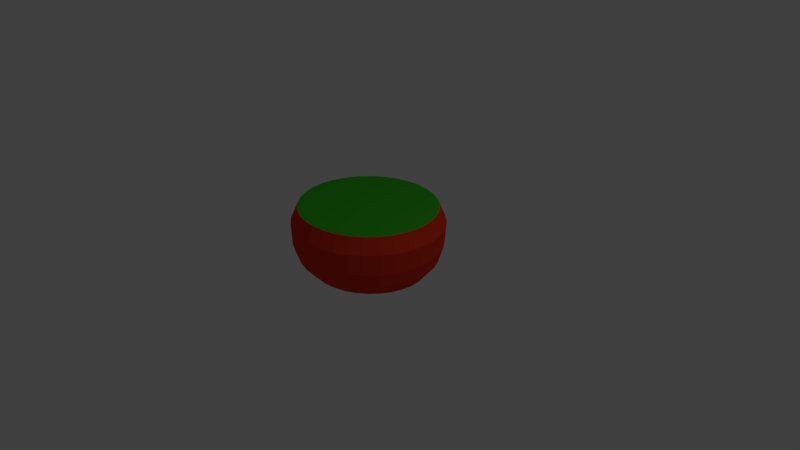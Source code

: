 # Source: 1stTom.blend  (saved by Blender 2.79.0; exported with 4.5.12 LTS)
import bpy
from mathutils import Matrix  # noqa: F401  (used for matrix-valued properties, if any)

bpy.ops.wm.read_factory_settings(use_empty=True)
scene = bpy.context.scene
scene.name = 'Scene'

# ---- collections
col_collection_1 = bpy.data.collections.new('Collection 1'); scene.collection.children.link(col_collection_1)

# ---- materials (node trees are filled in below, after node groups)
mat_leaf = bpy.data.materials.new('LEAF')
mat_leaf.alpha_threshold = 0.0
mat_leaf.use_transparent_shadow = False
mat_leaf.diffuse_color = (0.0406, 0.4672, 0.01761, 1.0)
mat_leaf.roughness = 0.5
mat_leaf.specular_intensity = 0.0
mat_tom = bpy.data.materials.new('TOM')
mat_tom.alpha_threshold = 0.0
mat_tom.use_transparent_shadow = False
mat_tom.diffuse_color = (0.8, 0.04306, 0.01441, 1.0)
mat_tom.roughness = 0.5

# ---- material node trees

# ---- world
world_world = bpy.data.worlds.new('World'); scene.world = world_world
world_world.color = (0.05088, 0.05088, 0.05088)
world_world.use_sun_shadow = False
world_world.sun_shadow_jitter_overblur = 0.0
world_world.cycles.sampling_method = 'MANUAL'

# ---- cameras
cam_camera = bpy.data.cameras.new('Camera')
cam_camera.clip_end = 100.0
cam_camera.lens = 35.0
cam_camera.sensor_width = 32.0
cam_camera.sensor_height = 18.0
cam_camera.ortho_scale = 7.314
cam_camera.dof.focus_distance = 0.0
cam_camera.dof.aperture_fstop = 128.0

# ---- lights
light_lamp = bpy.data.lights.new('Lamp', 'POINT')
light_lamp.transmission_factor = 0.0
light_lamp.cutoff_distance = 30.0
light_lamp.energy = 100.0
light_lamp.shadow_buffer_clip_start = 1.001
light_lamp.shadow_soft_size = 0.1
light_lamp.shadow_maximum_resolution = 0.006
light_lamp.use_absolute_resolution = True

# ---- meshes
me_cylinder = bpy.data.meshes.new('Cylinder')
me_cylinder.from_pydata([(1.121e-07, 0.1752, -0.3077), (0.03583, 0.1719, -0.3077), (0.07029, 0.1619, -0.3077), (0.102, 0.1457, -0.3077), (0.1299, 0.1239, -0.3077), (0.1527, 0.09735, -0.3077), (0.1697, 0.06705, -0.3077), (0.1801, 0.03418, -0.3077), (0.1837, 2.492e-07, -0.3077), (0.1801, -0.03418, -0.3077), (0.1697, -0.06705, -0.3077), (0.1527, -0.09735, -0.3077), (0.1299, -0.1239, -0.3077), (0.102, -0.1457, -0.3077), (0.07029, -0.1619, -0.3077), (0.03583, -0.1719, -0.3077), (5.22e-08, -0.1752, -0.3077), (-0.03583, -0.1719, -0.3077), (-0.07029, -0.1619, -0.3077), (-0.102, -0.1457, -0.3077), (-0.1299, -0.1239, -0.3077), (-0.1527, -0.09735, -0.3077), (-0.1697, -0.06705, -0.3077), (-0.1801, -0.03418, -0.3077), (-0.1837, 4.052e-07, -0.3077), (-0.1801, 0.03418, -0.3077), (-0.1697, 0.06705, -0.3077), (-0.1527, 0.09735, -0.3077), (-0.1299, 0.1239, -0.3077), (-0.102, 0.1457, -0.3077), (-0.07029, 0.1619, -0.3077), (-0.03583, 0.1719, -0.3077), (5.257e-08, 0.7359, -0.1462), (0.1526, 0.7217, -0.1462), (0.2993, 0.6799, -0.1462), (0.4345, 0.6118, -0.1462), (0.5531, 0.5203, -0.1462), (0.6503, 0.4088, -0.1462), (0.7226, 0.2816, -0.1462), (0.7671, 0.1436, -0.1462), (0.7822, 1.248e-07, -0.1462), (0.7671, -0.1436, -0.1462), (0.7226, -0.2816, -0.1462), (0.6503, -0.4088, -0.1462), (0.5531, -0.5203, -0.1462), (0.4345, -0.6118, -0.1462), (0.2993, -0.6799, -0.1462), (0.1526, -0.7217, -0.1462), (-2.023e-07, -0.7359, -0.1462), (-0.1526, -0.7217, -0.1462), (-0.2993, -0.6799, -0.1462), (-0.4345, -0.6118, -0.1462), (-0.5531, -0.5203, -0.1462), (-0.6503, -0.4088, -0.1462), (-0.7226, -0.2816, -0.1462), (-0.7671, -0.1436, -0.1462), (-0.7822, 7.798e-07, -0.1462), (-0.7671, 0.1436, -0.1462), (-0.7226, 0.2816, -0.1462), (-0.6503, 0.4088, -0.1462), (-0.5531, 0.5203, -0.1462), (-0.4345, 0.6118, -0.1462), (-0.2993, 0.6799, -0.1462), (-0.1526, 0.7217, -0.1462), (1.115e-08, 0.884, 0.01681), (0.1789, 0.867, 0.01681), (0.3509, 0.8167, 0.01681), (0.5095, 0.735, 0.01681), (0.6484, 0.625, 0.01681), (0.7625, 0.4911, 0.01681), (0.8472, 0.3383, 0.01681), (0.8994, 0.1725, 0.01681), (0.917, 1.125e-07, 0.01681), (0.8994, -0.1725, 0.01681), (0.8472, -0.3383, 0.01681), (0.7625, -0.4911, 0.01681), (0.6484, -0.625, 0.01681), (0.5095, -0.735, 0.01681), (0.3509, -0.8167, 0.01681), (0.1789, -0.867, 0.01681), (-2.877e-07, -0.884, 0.01681), (-0.1789, -0.867, 0.01681), (-0.3509, -0.8167, 0.01681), (-0.5095, -0.735, 0.01681), (-0.6484, -0.625, 0.01681), (-0.7625, -0.4911, 0.01681), (-0.8472, -0.3383, 0.01681), (-0.8994, -0.1724, 0.01681), (-0.917, 8.87e-07, 0.01681), (-0.8994, 0.1725, 0.01681), (-0.8472, 0.3383, 0.01681), (-0.7625, 0.4911, 0.01681), (-0.6484, 0.625, 0.01681), (-0.5095, 0.735, 0.01681), (-0.3509, 0.8167, 0.01681), (-0.1789, 0.867, 0.01681), (6.391e-09, 0.9635, 0.2239), (0.1897, 0.9449, 0.2239), (0.3721, 0.8901, 0.2239), (0.5402, 0.8011, 0.2239), (0.6876, 0.6813, 0.2239), (0.8085, 0.5353, 0.2239), (0.8984, 0.3687, 0.2239), (0.9537, 0.188, 0.2239), (0.9724, 8.274e-08, 0.2239), (0.9537, -0.188, 0.2239), (0.8984, -0.3687, 0.2239), (0.8085, -0.5353, 0.2239), (0.6876, -0.6813, 0.2239), (0.5402, -0.8011, 0.2239), (0.3721, -0.8901, 0.2239), (0.1897, -0.9449, 0.2239), (-3.105e-07, -0.9635, 0.2239), (-0.1897, -0.9449, 0.2239), (-0.3721, -0.8901, 0.2239), (-0.5402, -0.8011, 0.2239), (-0.6876, -0.6813, 0.2239), (-0.8085, -0.5353, 0.2239), (-0.8984, -0.3687, 0.2239), (-0.9537, -0.188, 0.2239), (-0.9724, 9.403e-07, 0.2239), (-0.9537, 0.188, 0.2239), (-0.8984, 0.3687, 0.2239), (-0.8085, 0.5353, 0.2239), (-0.6876, 0.6813, 0.2239), (-0.5402, 0.8011, 0.2239), (-0.3721, 0.8901, 0.2239), (-0.1897, 0.9449, 0.2239), (0.1773, 0.8646, 0.7019), (0.3478, 0.8144, 0.7019), (0.505, 0.733, 0.7019), (0.6427, 0.6234, 0.7019), (0.7557, 0.4898, 0.7019), (0.8397, 0.3374, 0.7019), (0.8915, 0.172, 0.7019), (0.9089, 1.025e-07, 0.7019), (0.8915, -0.172, 0.7019), (0.8397, -0.3374, 0.7019), (0.7557, -0.4898, 0.7019), (0.6427, -0.6234, 0.7019), (0.505, -0.733, 0.7019), (0.3478, -0.8144, 0.7019), (0.1773, -0.8646, 0.7019), (-2.854e-07, -0.8816, 0.7019), (-0.1773, -0.8646, 0.7019), (-0.3478, -0.8144, 0.7019), (-0.505, -0.733, 0.7019), (-0.6427, -0.6234, 0.7019), (-0.7558, -0.4898, 0.7019), (-0.8397, -0.3374, 0.7019), (-0.8915, -0.172, 0.7019), (-0.9089, 8.872e-07, 0.7019), (-0.8915, 0.172, 0.7019), (-0.8397, 0.3374, 0.7019), (-0.7557, 0.4898, 0.7019), (-0.6427, 0.6234, 0.7019), (-0.505, 0.733, 0.7019), (-0.3478, 0.8144, 0.7019), (-0.1773, 0.8646, 0.7019), (1.081e-08, 0.8816, 0.7019), (0.1951, 0.9512, 0.4969), (0.3827, 0.896, 0.4969), (0.5556, 0.8064, 0.4969), (0.7071, 0.6858, 0.4969), (0.8315, 0.5388, 0.4969), (0.9239, 0.3711, 0.4969), (0.9808, 0.1892, 0.4969), (1.0, 8.239e-08, 0.4969), (0.9808, -0.1892, 0.4969), (0.9239, -0.3711, 0.4969), (0.8315, -0.5388, 0.4969), (0.7071, -0.6858, 0.4969), (0.5556, -0.8064, 0.4969), (0.3827, -0.896, 0.4969), (0.1951, -0.9512, 0.4969), (-3.258e-07, -0.9698, 0.4969), (-0.1951, -0.9512, 0.4969), (-0.3827, -0.896, 0.4969), (-0.5556, -0.8064, 0.4969), (-0.7071, -0.6858, 0.4969), (-0.8315, -0.5388, 0.4969), (-0.9239, -0.3711, 0.4969), (-0.9808, -0.1892, 0.4969), (-1.0, 9.456e-07, 0.4969), (-0.9808, 0.1892, 0.4969), (-0.9239, 0.3711, 0.4969), (-0.8315, 0.5388, 0.4969), (-0.7071, 0.6858, 0.4969), (-0.5556, 0.8064, 0.4969), (-0.3827, 0.896, 0.4969), (-0.1951, 0.9512, 0.4969), (0.0, 0.9698, 0.4969), (0.09566, 0.4871, -0.2518), (0.1876, 0.4589, -0.2518), (0.2724, 0.413, -0.2518), (0.3467, 0.3512, -0.2518), (0.4077, 0.2759, -0.2518), (0.453, 0.1901, -0.2518), (0.4809, 0.0969, -0.2518), (0.4903, 1.741e-07, -0.2518), (0.4809, -0.0969, -0.2518), (0.453, -0.1901, -0.2518), (0.4077, -0.2759, -0.2518), (0.3467, -0.3512, -0.2518), (0.2724, -0.413, -0.2518), (0.1876, -0.4589, -0.2518), (0.09566, -0.4871, -0.2518), (-7.625e-08, -0.4967, -0.2518), (-0.09566, -0.4871, -0.2518), (-0.1876, -0.4589, -0.2518), (-0.2724, -0.413, -0.2518), (-0.3467, -0.3512, -0.2518), (-0.4077, -0.2759, -0.2518), (-0.453, -0.1901, -0.2518), (-0.4809, -0.0969, -0.2518), (-0.4903, 6.162e-07, -0.2518), (-0.4809, 0.0969, -0.2518), (-0.453, 0.1901, -0.2518), (-0.4077, 0.2759, -0.2518), (-0.3467, 0.3512, -0.2518), (-0.2724, 0.413, -0.2518), (-0.1876, 0.4589, -0.2518), (-0.09565, 0.4871, -0.2518), (8.351e-08, 0.4967, -0.2518)], [], [(0, 1, 2, 3, 4, 5, 6, 7, 8, 9, 10, 11, 12, 13, 14, 15, 16, 17, 18, 19, 20, 21, 22, 23, 24, 25, 26, 27, 28, 29, 30, 31), (222, 63, 32, 223), (221, 62, 63, 222), (220, 61, 62, 221), (219, 60, 61, 220), (218, 59, 60, 219), (217, 58, 59, 218), (216, 57, 58, 217), (215, 56, 57, 216), (214, 55, 56, 215), (213, 54, 55, 214), (212, 53, 54, 213), (211, 52, 53, 212), (210, 51, 52, 211), (209, 50, 51, 210), (208, 49, 50, 209), (207, 48, 49, 208), (206, 47, 48, 207), (205, 46, 47, 206), (204, 45, 46, 205), (203, 44, 45, 204), (202, 43, 44, 203), (201, 42, 43, 202), (200, 41, 42, 201), (199, 40, 41, 200), (198, 39, 40, 199), (197, 38, 39, 198), (196, 37, 38, 197), (195, 36, 37, 196), (194, 35, 36, 195), (193, 34, 35, 194), (192, 33, 34, 193), (223, 32, 33, 192), (63, 95, 64, 32), (62, 94, 95, 63), (61, 93, 94, 62), (60, 92, 93, 61), (59, 91, 92, 60), (58, 90, 91, 59), (57, 89, 90, 58), (56, 88, 89, 57), (55, 87, 88, 56), (54, 86, 87, 55), (53, 85, 86, 54), (52, 84, 85, 53), (51, 83, 84, 52), (50, 82, 83, 51), (49, 81, 82, 50), (48, 80, 81, 49), (47, 79, 80, 48), (46, 78, 79, 47), (45, 77, 78, 46), (44, 76, 77, 45), (43, 75, 76, 44), (42, 74, 75, 43), (41, 73, 74, 42), (40, 72, 73, 41), (39, 71, 72, 40), (38, 70, 71, 39), (37, 69, 70, 38), (36, 68, 69, 37), (35, 67, 68, 36), (34, 66, 67, 35), (33, 65, 66, 34), (32, 64, 65, 33), (95, 127, 96, 64), (94, 126, 127, 95), (93, 125, 126, 94), (92, 124, 125, 93), (91, 123, 124, 92), (90, 122, 123, 91), (89, 121, 122, 90), (88, 120, 121, 89), (87, 119, 120, 88), (86, 118, 119, 87), (85, 117, 118, 86), (84, 116, 117, 85), (83, 115, 116, 84), (82, 114, 115, 83), (81, 113, 114, 82), (80, 112, 113, 81), (79, 111, 112, 80), (78, 110, 111, 79), (77, 109, 110, 78), (76, 108, 109, 77), (75, 107, 108, 76), (74, 106, 107, 75), (73, 105, 106, 74), (72, 104, 105, 73), (71, 103, 104, 72), (70, 102, 103, 71), (69, 101, 102, 70), (68, 100, 101, 69), (67, 99, 100, 68), (66, 98, 99, 67), (65, 97, 98, 66), (64, 96, 97, 65), (190, 158, 159, 191), (189, 157, 158, 190), (188, 156, 157, 189), (187, 155, 156, 188), (186, 154, 155, 187), (185, 153, 154, 186), (184, 152, 153, 185), (183, 151, 152, 184), (182, 150, 151, 183), (181, 149, 150, 182), (180, 148, 149, 181), (179, 147, 148, 180), (178, 146, 147, 179), (177, 145, 146, 178), (176, 144, 145, 177), (175, 143, 144, 176), (174, 142, 143, 175), (173, 141, 142, 174), (172, 140, 141, 173), (171, 139, 140, 172), (170, 138, 139, 171), (169, 137, 138, 170), (168, 136, 137, 169), (167, 135, 136, 168), (166, 134, 135, 167), (165, 133, 134, 166), (164, 132, 133, 165), (163, 131, 132, 164), (162, 130, 131, 163), (161, 129, 130, 162), (160, 128, 129, 161), (191, 159, 128, 160), (96, 191, 160, 97), (97, 160, 161, 98), (98, 161, 162, 99), (99, 162, 163, 100), (100, 163, 164, 101), (101, 164, 165, 102), (102, 165, 166, 103), (103, 166, 167, 104), (104, 167, 168, 105), (105, 168, 169, 106), (106, 169, 170, 107), (107, 170, 171, 108), (108, 171, 172, 109), (109, 172, 173, 110), (110, 173, 174, 111), (111, 174, 175, 112), (112, 175, 176, 113), (113, 176, 177, 114), (114, 177, 178, 115), (115, 178, 179, 116), (116, 179, 180, 117), (117, 180, 181, 118), (118, 181, 182, 119), (119, 182, 183, 120), (120, 183, 184, 121), (121, 184, 185, 122), (122, 185, 186, 123), (123, 186, 187, 124), (124, 187, 188, 125), (125, 188, 189, 126), (126, 189, 190, 127), (127, 190, 191, 96), (0, 223, 192, 1), (1, 192, 193, 2), (2, 193, 194, 3), (3, 194, 195, 4), (4, 195, 196, 5), (5, 196, 197, 6), (6, 197, 198, 7), (7, 198, 199, 8), (8, 199, 200, 9), (9, 200, 201, 10), (10, 201, 202, 11), (11, 202, 203, 12), (12, 203, 204, 13), (13, 204, 205, 14), (14, 205, 206, 15), (15, 206, 207, 16), (16, 207, 208, 17), (17, 208, 209, 18), (18, 209, 210, 19), (19, 210, 211, 20), (20, 211, 212, 21), (21, 212, 213, 22), (22, 213, 214, 23), (23, 214, 215, 24), (24, 215, 216, 25), (25, 216, 217, 26), (26, 217, 218, 27), (27, 218, 219, 28), (28, 219, 220, 29), (29, 220, 221, 30), (30, 221, 222, 31), (31, 222, 223, 0), (157, 156, 155, 154, 153, 152, 151, 150, 149, 148, 147, 146, 145, 144, 143, 142, 141, 140, 139, 138, 137, 136, 135, 134, 133, 132, 131, 130, 129, 128, 159, 158)])
me_cylinder.polygons.foreach_set('material_index', [1, 1, 1, 1, 1, 1, 1, 1, 1, 1, 1, 1, 1, 1, 1, 1, 1, 1, 1, 1, 1, 1, 1, 1, 1, 1, 1, 1, 1, 1, 1, 1, 1, 1, 1, 1, 1, 1, 1, 1, 1, 1, 1, 1, 1, 1, 1, 1, 1, 1, 1, 1, 1, 1, 1, 1, 1, 1, 1, 1, 1, 1, 1, 1, 1, 1, 1, 1, 1, 1, 1, 1, 1, 1, 1, 1, 1, 1, 1, 1, 1, 1, 1, 1, 1, 1, 1, 1, 1, 1, 1, 1, 1, 1, 1, 1, 1, 1, 1, 1, 1, 1, 1, 1, 1, 1, 1, 1, 1, 1, 1, 1, 1, 1, 1, 1, 1, 1, 1, 1, 1, 1, 1, 1, 1, 1, 1, 1, 1, 1, 1, 1, 1, 1, 1, 1, 1, 1, 1, 1, 1, 1, 1, 1, 1, 1, 1, 1, 1, 1, 1, 1, 1, 1, 1, 1, 1, 1, 1, 1, 1, 1, 1, 1, 1, 1, 1, 1, 1, 1, 1, 1, 1, 1, 1, 1, 1, 1, 1, 1, 1, 1, 1, 1, 1, 1, 1, 1, 1, 1, 1, 1, 1, 0])
_uv = me_cylinder.uv_layers.new(name='UVMap')
_uv.uv.foreach_set('vector', [0.7722, 0.2266, 0.7712, 0.2163, 0.7684, 0.2063, 0.7637, 0.1971, 0.7574, 0.189, 0.7497, 0.1824, 0.741, 0.1775, 0.7315, 0.1744, 0.7216, 0.1734, 0.7117, 0.1744, 0.7022, 0.1774, 0.6934, 0.1823, 0.6857, 0.1889, 0.6794, 0.1969, 0.6747, 0.2061, 0.6718, 0.2161, 0.6708, 0.2265, 0.6717, 0.2368, 0.6746, 0.2468, 0.6793, 0.256, 0.6856, 0.2641, 0.6932, 0.2707, 0.702, 0.2756, 0.7115, 0.2787, 0.7214, 0.2797, 0.7313, 0.2787, 0.7408, 0.2757, 0.7496, 0.2708, 0.7573, 0.2642, 0.7636, 0.2562, 0.7683, 0.247, 0.7712, 0.237, 0.8624, 0.2545, 0.9302, 0.2711, 0.9344, 0.2269, 0.8652, 0.2268, 0.8542, 0.2811, 0.9181, 0.3135, 0.9302, 0.2711, 0.8624, 0.2545, 0.8408, 0.3056, 0.8983, 0.3526, 0.9181, 0.3135, 0.8542, 0.2811, 0.8229, 0.3271, 0.8718, 0.3869, 0.8983, 0.3526, 0.8408, 0.3056, 0.8011, 0.3447, 0.8394, 0.4149, 0.8718, 0.3869, 0.8229, 0.3271, 0.7762, 0.3577, 0.8026, 0.4358, 0.8394, 0.4149, 0.8011, 0.3447, 0.7493, 0.3658, 0.7626, 0.4486, 0.8026, 0.4358, 0.7762, 0.3577, 0.7212, 0.3684, 0.7211, 0.4529, 0.7626, 0.4486, 0.7493, 0.3658, 0.6932, 0.3657, 0.6795, 0.4485, 0.7211, 0.4529, 0.7212, 0.3684, 0.6662, 0.3575, 0.6396, 0.4355, 0.6795, 0.4485, 0.6932, 0.3657, 0.6414, 0.3444, 0.6028, 0.4145, 0.6396, 0.4355, 0.6662, 0.3575, 0.6197, 0.3267, 0.5706, 0.3863, 0.6028, 0.4145, 0.6414, 0.3444, 0.6018, 0.3052, 0.5442, 0.352, 0.5706, 0.3863, 0.6197, 0.3267, 0.5886, 0.2806, 0.5246, 0.3128, 0.5442, 0.352, 0.6018, 0.3052, 0.5805, 0.254, 0.5126, 0.2703, 0.5246, 0.3128, 0.5886, 0.2806, 0.5777, 0.2263, 0.5085, 0.2262, 0.5126, 0.2703, 0.5805, 0.254, 0.5806, 0.1986, 0.5127, 0.182, 0.5085, 0.2262, 0.5777, 0.2263, 0.5888, 0.172, 0.5249, 0.1396, 0.5127, 0.182, 0.5806, 0.1986, 0.6021, 0.1475, 0.5446, 0.1005, 0.5249, 0.1396, 0.5888, 0.172, 0.62, 0.126, 0.5712, 0.06625, 0.5446, 0.1005, 0.6021, 0.1475, 0.6418, 0.1084, 0.6035, 0.03816, 0.5712, 0.06625, 0.62, 0.126, 0.6667, 0.09537, 0.6404, 0.01731, 0.6035, 0.03816, 0.6418, 0.1084, 0.6937, 0.08735, 0.6803, 0.004498, 0.6404, 0.01731, 0.6667, 0.09537, 0.7217, 0.08467, 0.7219, 0.0002213, 0.6803, 0.004498, 0.6937, 0.08735, 0.7498, 0.08744, 0.7634, 0.004642, 0.7219, 0.0002213, 0.7217, 0.08467, 0.7767, 0.09557, 0.8033, 0.01759, 0.7634, 0.004642, 0.7498, 0.08744, 0.8015, 0.1087, 0.8401, 0.03857, 0.8033, 0.01759, 0.7767, 0.09557, 0.8233, 0.1264, 0.8723, 0.06677, 0.8401, 0.03857, 0.8015, 0.1087, 0.8411, 0.1479, 0.8987, 0.1011, 0.8723, 0.06677, 0.8233, 0.1264, 0.8544, 0.1725, 0.9184, 0.1403, 0.8987, 0.1011, 0.8411, 0.1479, 0.8625, 0.1991, 0.9304, 0.1828, 0.9184, 0.1403, 0.8544, 0.1725, 0.8652, 0.2268, 0.9344, 0.2269, 0.9304, 0.1828, 0.8625, 0.1991, 0.0002213, 0.7731, 0.04739, 0.7807, 0.04739, 0.7289, 0.0002213, 0.7289, 0.0002213, 0.8155, 0.04739, 0.8305, 0.04739, 0.7807, 0.0002213, 0.7731, 0.0002213, 0.8547, 0.04739, 0.8764, 0.04739, 0.8305, 0.0002213, 0.8155, 0.8718, 0.3869, 0.902, 0.4145, 0.9339, 0.3743, 0.8983, 0.3526, 0.8394, 0.4149, 0.8632, 0.4474, 0.902, 0.4145, 0.8718, 0.3869, 0.4915, 0.8042, 0.4443, 0.8206, 0.4443, 0.8649, 0.4915, 0.8411, 0.4915, 0.7643, 0.4443, 0.7727, 0.4443, 0.8206, 0.4915, 0.8042, 0.4915, 0.7227, 0.4443, 0.7227, 0.4443, 0.7727, 0.4915, 0.7643, 0.4915, 0.6812, 0.4443, 0.6728, 0.4443, 0.7227, 0.4915, 0.7227, 0.4915, 0.6413, 0.4443, 0.6249, 0.4443, 0.6728, 0.4915, 0.6812, 0.4915, 0.6044, 0.4443, 0.5806, 0.4443, 0.6249, 0.4915, 0.6413, 0.5706, 0.3863, 0.5403, 0.4139, 0.579, 0.4469, 0.6028, 0.4145, 0.5442, 0.352, 0.5085, 0.3736, 0.5403, 0.4139, 0.5706, 0.3863, 0.7539, 0.5713, 0.7068, 0.5564, 0.7068, 0.5105, 0.7539, 0.5322, 0.7539, 0.6138, 0.7068, 0.6062, 0.7068, 0.5564, 0.7539, 0.5713, 0.7539, 0.6579, 0.7068, 0.6579, 0.7068, 0.6062, 0.7539, 0.6138, 0.7539, 0.7021, 0.7068, 0.7097, 0.7068, 0.6579, 0.7539, 0.6579, 0.7539, 0.7446, 0.7068, 0.7595, 0.7068, 0.7097, 0.7539, 0.7021, 0.7539, 0.7837, 0.7068, 0.8054, 0.7068, 0.7595, 0.7539, 0.7446, 0.5712, 0.06625, 0.5409, 0.0386, 0.5091, 0.07875, 0.5446, 0.1005, 0.6035, 0.03816, 0.5797, 0.005665, 0.5409, 0.0386, 0.5712, 0.06625, 0.9998, 0.5703, 0.9526, 0.5539, 0.9526, 0.5097, 0.9998, 0.5335, 0.9998, 0.6102, 0.9526, 0.6019, 0.9526, 0.5539, 0.9998, 0.5703, 0.9998, 0.6518, 0.9526, 0.6518, 0.9526, 0.6019, 0.9998, 0.6102, 0.9998, 0.6933, 0.9526, 0.7017, 0.9526, 0.6518, 0.9998, 0.6518, 0.9998, 0.7332, 0.9526, 0.7496, 0.9526, 0.7017, 0.9998, 0.6933, 0.9998, 0.7701, 0.9526, 0.7939, 0.9526, 0.7496, 0.9998, 0.7332, 0.8723, 0.06677, 0.9027, 0.03923, 0.864, 0.006159, 0.8401, 0.03857, 0.8987, 0.1011, 0.9344, 0.07949, 0.9027, 0.03923, 0.8723, 0.06677, 0.0002213, 0.6423, 0.04739, 0.6274, 0.04739, 0.5815, 0.0002213, 0.6032, 0.0002213, 0.6848, 0.04739, 0.6772, 0.04739, 0.6274, 0.0002213, 0.6423, 0.0002213, 0.7289, 0.04739, 0.7289, 0.04739, 0.6772, 0.0002213, 0.6848, 0.04739, 0.7807, 0.1073, 0.7838, 0.1073, 0.7289, 0.04739, 0.7289, 0.04739, 0.8305, 0.1073, 0.8366, 0.1073, 0.7838, 0.04739, 0.7807, 0.04739, 0.8764, 0.1073, 0.8853, 0.1073, 0.8366, 0.04739, 0.8305, 0.04739, 0.9166, 0.1073, 0.9279, 0.1073, 0.8853, 0.04739, 0.8764, 0.4443, 0.8649, 0.3844, 0.8776, 0.3844, 0.9199, 0.4443, 0.9036, 0.4443, 0.8206, 0.3844, 0.8294, 0.3844, 0.8776, 0.4443, 0.8649, 0.4443, 0.7727, 0.3844, 0.7771, 0.3844, 0.8294, 0.4443, 0.8206, 0.4443, 0.7227, 0.3844, 0.7227, 0.3844, 0.7771, 0.4443, 0.7727, 0.4443, 0.6728, 0.3844, 0.6684, 0.3844, 0.7227, 0.4443, 0.7227, 0.4443, 0.6249, 0.3844, 0.6161, 0.3844, 0.6684, 0.4443, 0.6728, 0.4443, 0.5806, 0.3844, 0.5679, 0.3844, 0.6161, 0.4443, 0.6249, 0.4443, 0.5419, 0.3844, 0.5256, 0.3844, 0.5679, 0.4443, 0.5806, 0.7068, 0.5105, 0.6468, 0.5016, 0.6468, 0.459, 0.7068, 0.4703, 0.7068, 0.5564, 0.6468, 0.5503, 0.6468, 0.5016, 0.7068, 0.5105, 0.7068, 0.6062, 0.6468, 0.603, 0.6468, 0.5503, 0.7068, 0.5564, 0.7068, 0.6579, 0.6468, 0.6579, 0.6468, 0.603, 0.7068, 0.6062, 0.7068, 0.7097, 0.6468, 0.7128, 0.6468, 0.6579, 0.7068, 0.6579, 0.7068, 0.7595, 0.6468, 0.7656, 0.6468, 0.7128, 0.7068, 0.7097, 0.7068, 0.8054, 0.6468, 0.8143, 0.6468, 0.7656, 0.7068, 0.7595, 0.7068, 0.8456, 0.6468, 0.8569, 0.6468, 0.8143, 0.7068, 0.8054, 0.9526, 0.5097, 0.8927, 0.4969, 0.8927, 0.4546, 0.9526, 0.4709, 0.9526, 0.5539, 0.8927, 0.5451, 0.8927, 0.4969, 0.9526, 0.5097, 0.9526, 0.6019, 0.8927, 0.5974, 0.8927, 0.5451, 0.9526, 0.5539, 0.9526, 0.6518, 0.8927, 0.6518, 0.8927, 0.5974, 0.9526, 0.6019, 0.9526, 0.7017, 0.8927, 0.7061, 0.8927, 0.6518, 0.9526, 0.6518, 0.9526, 0.7496, 0.8927, 0.7584, 0.8927, 0.7061, 0.9526, 0.7017, 0.9526, 0.7939, 0.8927, 0.8066, 0.8927, 0.7584, 0.9526, 0.7496, 0.9526, 0.8326, 0.8927, 0.8489, 0.8927, 0.8066, 0.9526, 0.7939, 0.04739, 0.5815, 0.1073, 0.5726, 0.1073, 0.53, 0.04739, 0.5413, 0.04739, 0.6274, 0.1073, 0.6212, 0.1073, 0.5726, 0.04739, 0.5815, 0.04739, 0.6772, 0.1073, 0.674, 0.1073, 0.6212, 0.04739, 0.6274, 0.04739, 0.7289, 0.1073, 0.7289, 0.1073, 0.674, 0.04739, 0.6772, 0.1863, 0.7854, 0.2456, 0.7802, 0.2456, 0.7289, 0.1863, 0.7289, 0.1863, 0.8397, 0.2456, 0.8296, 0.2456, 0.7802, 0.1863, 0.7854, 0.1863, 0.8897, 0.2456, 0.8751, 0.2456, 0.8296, 0.1863, 0.8397, 0.1863, 0.9335, 0.2456, 0.9149, 0.2456, 0.8751, 0.1863, 0.8897, 0.3054, 0.8787, 0.2461, 0.8645, 0.2461, 0.9031, 0.3054, 0.9212, 0.3054, 0.8301, 0.2461, 0.8204, 0.2461, 0.8645, 0.3054, 0.8787, 0.3054, 0.7775, 0.2461, 0.7725, 0.2461, 0.8204, 0.3054, 0.8301, 0.3054, 0.7227, 0.2461, 0.7227, 0.2461, 0.7725, 0.3054, 0.7775, 0.3054, 0.668, 0.2461, 0.673, 0.2461, 0.7227, 0.3054, 0.7227, 0.3054, 0.6154, 0.2461, 0.6251, 0.2461, 0.673, 0.3054, 0.668, 0.3054, 0.5668, 0.2461, 0.581, 0.2461, 0.6251, 0.3054, 0.6154, 0.3054, 0.5243, 0.2461, 0.5424, 0.2461, 0.581, 0.3054, 0.5668, 0.5678, 0.4972, 0.5085, 0.5118, 0.5085, 0.472, 0.5678, 0.4533, 0.5678, 0.5472, 0.5085, 0.5573, 0.5085, 0.5118, 0.5678, 0.4972, 0.5678, 0.6015, 0.5085, 0.6066, 0.5085, 0.5573, 0.5678, 0.5472, 0.5678, 0.6579, 0.5085, 0.6579, 0.5085, 0.6066, 0.5678, 0.6015, 0.5678, 0.7144, 0.5085, 0.7092, 0.5085, 0.6579, 0.5678, 0.6579, 0.5678, 0.7687, 0.5085, 0.7586, 0.5085, 0.7092, 0.5678, 0.7144, 0.5678, 0.8187, 0.5085, 0.8041, 0.5085, 0.7586, 0.5678, 0.7687, 0.5678, 0.8626, 0.5085, 0.8439, 0.5085, 0.8041, 0.5678, 0.8187, 0.8137, 0.4958, 0.7544, 0.51, 0.7544, 0.4714, 0.8137, 0.4533, 0.8137, 0.5444, 0.7544, 0.5541, 0.7544, 0.51, 0.8137, 0.4958, 0.8137, 0.597, 0.7544, 0.602, 0.7544, 0.5541, 0.8137, 0.5444, 0.8137, 0.6518, 0.7544, 0.6518, 0.7544, 0.602, 0.8137, 0.597, 0.8137, 0.7065, 0.7544, 0.7015, 0.7544, 0.6518, 0.8137, 0.6518, 0.8137, 0.7592, 0.7544, 0.7494, 0.7544, 0.7015, 0.8137, 0.7065, 0.8137, 0.8077, 0.7544, 0.7935, 0.7544, 0.7494, 0.8137, 0.7592, 0.8137, 0.8502, 0.7544, 0.8321, 0.7544, 0.7935, 0.8137, 0.8077, 0.1863, 0.5682, 0.2456, 0.5828, 0.2456, 0.5429, 0.1863, 0.5243, 0.1863, 0.6182, 0.2456, 0.6283, 0.2456, 0.5828, 0.1863, 0.5682, 0.1863, 0.6725, 0.2456, 0.6776, 0.2456, 0.6283, 0.1863, 0.6182, 0.1863, 0.7289, 0.2456, 0.7289, 0.2456, 0.6776, 0.1863, 0.6725, 0.1073, 0.7289, 0.1863, 0.7289, 0.1863, 0.6725, 0.1073, 0.674, 0.1073, 0.674, 0.1863, 0.6725, 0.1863, 0.6182, 0.1073, 0.6212, 0.1073, 0.6212, 0.1863, 0.6182, 0.1863, 0.5682, 0.1073, 0.5726, 0.1073, 0.5726, 0.1863, 0.5682, 0.1863, 0.5243, 0.1073, 0.53, 0.8927, 0.8489, 0.8137, 0.8502, 0.8137, 0.8077, 0.8927, 0.8066, 0.8927, 0.8066, 0.8137, 0.8077, 0.8137, 0.7592, 0.8927, 0.7584, 0.8927, 0.7584, 0.8137, 0.7592, 0.8137, 0.7065, 0.8927, 0.7061, 0.8927, 0.7061, 0.8137, 0.7065, 0.8137, 0.6518, 0.8927, 0.6518, 0.8927, 0.6518, 0.8137, 0.6518, 0.8137, 0.597, 0.8927, 0.5974, 0.8927, 0.5974, 0.8137, 0.597, 0.8137, 0.5444, 0.8927, 0.5451, 0.8927, 0.5451, 0.8137, 0.5444, 0.8137, 0.4958, 0.8927, 0.4969, 0.8927, 0.4969, 0.8137, 0.4958, 0.8137, 0.4533, 0.8927, 0.4546, 0.6468, 0.8569, 0.5678, 0.8626, 0.5678, 0.8187, 0.6468, 0.8143, 0.6468, 0.8143, 0.5678, 0.8187, 0.5678, 0.7687, 0.6468, 0.7656, 0.6468, 0.7656, 0.5678, 0.7687, 0.5678, 0.7144, 0.6468, 0.7128, 0.6468, 0.7128, 0.5678, 0.7144, 0.5678, 0.6579, 0.6468, 0.6579, 0.6468, 0.6579, 0.5678, 0.6579, 0.5678, 0.6015, 0.6468, 0.603, 0.6468, 0.603, 0.5678, 0.6015, 0.5678, 0.5472, 0.6468, 0.5503, 0.6468, 0.5503, 0.5678, 0.5472, 0.5678, 0.4972, 0.6468, 0.5016, 0.6468, 0.5016, 0.5678, 0.4972, 0.5678, 0.4533, 0.6468, 0.459, 0.3844, 0.5256, 0.3054, 0.5243, 0.3054, 0.5668, 0.3844, 0.5679, 0.3844, 0.5679, 0.3054, 0.5668, 0.3054, 0.6154, 0.3844, 0.6161, 0.3844, 0.6161, 0.3054, 0.6154, 0.3054, 0.668, 0.3844, 0.6684, 0.3844, 0.6684, 0.3054, 0.668, 0.3054, 0.7227, 0.3844, 0.7227, 0.3844, 0.7227, 0.3054, 0.7227, 0.3054, 0.7775, 0.3844, 0.7771, 0.3844, 0.7771, 0.3054, 0.7775, 0.3054, 0.8301, 0.3844, 0.8294, 0.3844, 0.8294, 0.3054, 0.8301, 0.3054, 0.8787, 0.3844, 0.8776, 0.3844, 0.8776, 0.3054, 0.8787, 0.3054, 0.9212, 0.3844, 0.9199, 0.1073, 0.9279, 0.1863, 0.9335, 0.1863, 0.8897, 0.1073, 0.8853, 0.1073, 0.8853, 0.1863, 0.8897, 0.1863, 0.8397, 0.1073, 0.8366, 0.1073, 0.8366, 0.1863, 0.8397, 0.1863, 0.7854, 0.1073, 0.7838, 0.1073, 0.7838, 0.1863, 0.7854, 0.1863, 0.7289, 0.1073, 0.7289, 0.7722, 0.2266, 0.8652, 0.2268, 0.8625, 0.1991, 0.7712, 0.2163, 0.7712, 0.2163, 0.8625, 0.1991, 0.8544, 0.1725, 0.7684, 0.2063, 0.7684, 0.2063, 0.8544, 0.1725, 0.8411, 0.1479, 0.7637, 0.1971, 0.7637, 0.1971, 0.8411, 0.1479, 0.8233, 0.1264, 0.7574, 0.189, 0.7574, 0.189, 0.8233, 0.1264, 0.8015, 0.1087, 0.7497, 0.1824, 0.7497, 0.1824, 0.8015, 0.1087, 0.7767, 0.09557, 0.741, 0.1775, 0.741, 0.1775, 0.7767, 0.09557, 0.7498, 0.08744, 0.7315, 0.1744, 0.7315, 0.1744, 0.7498, 0.08744, 0.7217, 0.08467, 0.7216, 0.1734, 0.7216, 0.1734, 0.7217, 0.08467, 0.6937, 0.08735, 0.7117, 0.1744, 0.7117, 0.1744, 0.6937, 0.08735, 0.6667, 0.09537, 0.7022, 0.1774, 0.7022, 0.1774, 0.6667, 0.09537, 0.6418, 0.1084, 0.6934, 0.1823, 0.6934, 0.1823, 0.6418, 0.1084, 0.62, 0.126, 0.6857, 0.1889, 0.6857, 0.1889, 0.62, 0.126, 0.6021, 0.1475, 0.6794, 0.1969, 0.6794, 0.1969, 0.6021, 0.1475, 0.5888, 0.172, 0.6747, 0.2061, 0.6747, 0.2061, 0.5888, 0.172, 0.5806, 0.1986, 0.6718, 0.2161, 0.6718, 0.2161, 0.5806, 0.1986, 0.5777, 0.2263, 0.6708, 0.2265, 0.6708, 0.2265, 0.5777, 0.2263, 0.5805, 0.254, 0.6717, 0.2368, 0.6717, 0.2368, 0.5805, 0.254, 0.5886, 0.2806, 0.6746, 0.2468, 0.6746, 0.2468, 0.5886, 0.2806, 0.6018, 0.3052, 0.6793, 0.256, 0.6793, 0.256, 0.6018, 0.3052, 0.6197, 0.3267, 0.6856, 0.2641, 0.6856, 0.2641, 0.6197, 0.3267, 0.6414, 0.3444, 0.6932, 0.2707, 0.6932, 0.2707, 0.6414, 0.3444, 0.6662, 0.3575, 0.702, 0.2756, 0.702, 0.2756, 0.6662, 0.3575, 0.6932, 0.3657, 0.7115, 0.2787, 0.7115, 0.2787, 0.6932, 0.3657, 0.7212, 0.3684, 0.7214, 0.2797, 0.7214, 0.2797, 0.7212, 0.3684, 0.7493, 0.3658, 0.7313, 0.2787, 0.7313, 0.2787, 0.7493, 0.3658, 0.7762, 0.3577, 0.7408, 0.2757, 0.7408, 0.2757, 0.7762, 0.3577, 0.8011, 0.3447, 0.7496, 0.2708, 0.7496, 0.2708, 0.8011, 0.3447, 0.8229, 0.3271, 0.7573, 0.2642, 0.7573, 0.2642, 0.8229, 0.3271, 0.8408, 0.3056, 0.7636, 0.2562, 0.7636, 0.2562, 0.8408, 0.3056, 0.8542, 0.2811, 0.7683, 0.247, 0.7683, 0.247, 0.8542, 0.2811, 0.8624, 0.2545, 0.7712, 0.237, 0.7712, 0.237, 0.8624, 0.2545, 0.8652, 0.2268, 0.7722, 0.2266, 0.00998, 0.1843, 0.02912, 0.1368, 0.05691, 0.09406, 0.09228, 0.05782, 0.1339, 0.02943, 0.1801, 0.009985, 0.2291, 0.0002213, 0.2792, 0.0005198, 0.3282, 0.01087, 0.3744, 0.03087, 0.416, 0.05976, 0.4514, 0.09641, 0.4792, 0.1394, 0.4983, 0.1872, 0.5081, 0.2378, 0.5081, 0.2893, 0.4983, 0.3398, 0.4792, 0.3873, 0.4514, 0.43, 0.416, 0.4663, 0.3744, 0.4947, 0.3282, 0.5141, 0.2792, 0.5239, 0.2291, 0.5236, 0.1801, 0.5132, 0.1339, 0.4932, 0.09228, 0.4643, 0.05691, 0.4277, 0.02912, 0.3847, 0.00998, 0.3369, 0.0002213, 0.2863, 0.0002213, 0.2348])
me_cylinder.materials.append(mat_leaf)
me_cylinder.materials.append(mat_tom)
me_cylinder.use_remesh_preserve_volume = False
me_cylinder.use_remesh_preserve_attributes = False
me_cylinder.use_mirror_vertex_groups = False
me_cylinder.update()

# ---- objects
ob_cylinder = bpy.data.objects.new('Cylinder', me_cylinder)
ob_lamp = bpy.data.objects.new('Lamp', light_lamp)
ob_camera = bpy.data.objects.new('Camera', cam_camera)

# ---- transforms, parenting, visibility, modifiers, constraints
ob_cylinder.location = (0.0, 0.0, 0.0)
ob_cylinder.lineart.crease_threshold = 0.0
ob_lamp.location = (4.076, 1.005, 5.904)
ob_lamp.rotation_euler = (0.6503, 0.05522, 1.866)
ob_lamp.lock_rotations_4d = False
ob_lamp.empty_display_type = 'ARROWS'
ob_lamp.color = (0.0, 0.0, 0.0, 0.0)
ob_lamp.lineart.crease_threshold = 0.0
ob_camera.location = (7.481, -6.508, 5.344)
ob_camera.rotation_euler = (1.109, 0.0, 0.8149)
ob_camera.lock_rotations_4d = False
ob_camera.empty_display_type = 'ARROWS'
ob_camera.color = (0.0, 0.0, 0.0, 0.0)
ob_camera.display_type = 'WIRE'
ob_camera.lineart.crease_threshold = 0.0

# ---- collection membership
col_collection_1.objects.link(ob_cylinder)
col_collection_1.objects.link(ob_lamp)
col_collection_1.objects.link(ob_camera)

# ---- scene / render settings (as saved in the file)
scene.camera = ob_camera
scene.frame_start = 1; scene.frame_end = 250; scene.frame_set(1)
scene.render.engine = 'BLENDER_EEVEE_NEXT'
scene.render.resolution_percentage = 50
scene.render.dither_intensity = 0.0
scene.cycles.use_denoising = False
scene.cycles.samples = 128
scene.cycles.sampling_pattern = 'TABULATED_SOBOL'
scene.cycles.use_adaptive_sampling = False
scene.cycles.use_light_tree = False
scene.cycles.blur_glossy = 0.0
scene.cycles.sample_clamp_indirect = 0.0
scene.view_settings.view_transform = 'Standard'
bpy.context.view_layer.update()
